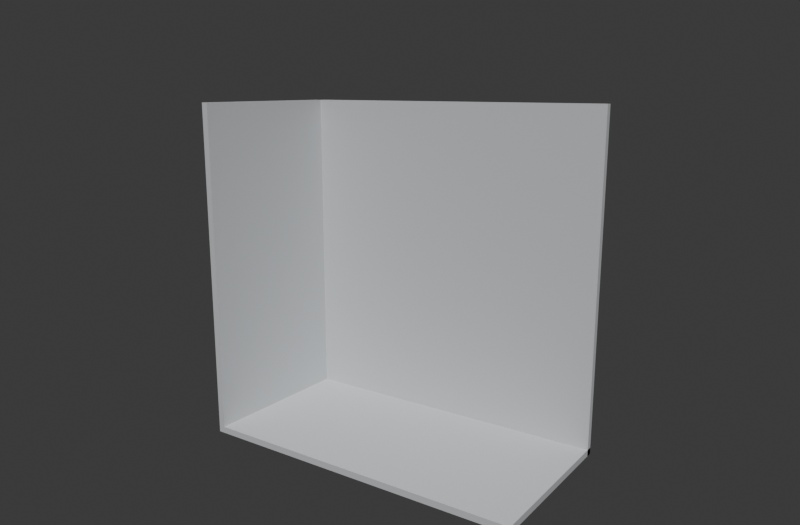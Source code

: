 # Source: deep_plunge.blend  (saved by Blender 5.2.44; exported with 4.5.12 LTS)
import bpy
from mathutils import Matrix  # noqa: F401  (used for matrix-valued properties, if any)

bpy.ops.wm.read_factory_settings(use_empty=True)
scene = bpy.context.scene
scene.name = 'Scene'

# ---- collections
col_collection = bpy.data.collections.new('Collection'); scene.collection.children.link(col_collection)
col_fluidsim_output = bpy.data.collections.new('FluidSim Output'); scene.collection.children.link(col_fluidsim_output)

# ---- materials (node trees are filled in below, after node groups)
mat_plunge_tank = bpy.data.materials.new('Plunge Tank')
mat_plunge_tank.diffuse_color = (0.62, 0.64, 0.66, 1.0)
mat_plunge_tank.roughness = 0.6
mat_plunge_particles = bpy.data.materials.new('Plunge Particles')
mat_plunge_particles.diffuse_color = (0.06, 0.3, 0.55, 1.0)
mat_plunge_particles.roughness = 0.3

# ---- material node trees
mat_plunge_tank.use_nodes = True; mat_plunge_tank.node_tree.nodes.clear()
_N = mat_plunge_tank.node_tree.nodes; _L = mat_plunge_tank.node_tree.links
n0 = _N.new('ShaderNodeBsdfPrincipled'); n0.name = 'Principled BSDF'; n0.location = (-200, 100)
n0.inputs[0].default_value = (0.62, 0.64, 0.66, 1.0)
n0.inputs[2].default_value = 0.6
n0.inputs[10].default_value = 0.005
n1 = _N.new('ShaderNodeOutputMaterial'); n1.name = 'Material Output'; n1.location = (200, 100)
_L.new(n0.outputs[0], n1.inputs[0])
n1.is_active_output = True
mat_plunge_particles.use_nodes = True; mat_plunge_particles.node_tree.nodes.clear()
_N = mat_plunge_particles.node_tree.nodes; _L = mat_plunge_particles.node_tree.links
n0 = _N.new('ShaderNodeBsdfPrincipled'); n0.name = 'Principled BSDF'; n0.location = (-200, 100)
n0.inputs[0].default_value = (0.06, 0.3, 0.55, 1.0)
n0.inputs[2].default_value = 0.3
n0.inputs[10].default_value = 0.005
n1 = _N.new('ShaderNodeOutputMaterial'); n1.name = 'Material Output'; n1.location = (200, 100)
_L.new(n0.outputs[0], n1.inputs[0])
n1.is_active_output = True

# ---- world
world_world = bpy.data.worlds.new('World'); scene.world = world_world
world_world.use_nodes = True; world_world.node_tree.nodes.clear()
_N = world_world.node_tree.nodes; _L = world_world.node_tree.links
n0 = _N.new('ShaderNodeOutputWorld'); n0.name = 'World Output'; n0.location = (200, 100)
n1 = _N.new('ShaderNodeBackground'); n1.name = 'Background'; n1.location = (-200, 100)
n1.inputs[0].default_value = (0.05088, 0.05088, 0.05088, 1.0)
_L.new(n1.outputs[0], n0.inputs[0])
n0.is_active_output = True
world_world.color = (0.66, 0.7, 0.73)
world_world.sun_shadow_jitter_overblur = 0.0

# ---- cameras
cam_demo_cam = bpy.data.cameras.new('Demo Cam')
cam_demo_cam.lens = 35.0

# ---- lights
light_demo_sun = bpy.data.lights.new('Demo Sun', 'SUN')
light_demo_sun.energy = 3.0

# ---- meshes
me_cube = bpy.data.meshes.new('Cube')
me_cube.from_pydata([(-1.0, -1.0, -1.0), (-1.0, -1.0, 1.0), (-1.0, 1.0, -1.0), (-1.0, 1.0, 1.0), (1.0, -1.0, -1.0), (1.0, -1.0, 1.0), (1.0, 1.0, -1.0), (1.0, 1.0, 1.0)], [], [(0, 1, 3, 2), (2, 3, 7, 6), (6, 7, 5, 4), (4, 5, 1, 0), (2, 6, 4, 0), (7, 3, 1, 5)])
_uv = me_cube.uv_layers.new(name='UVMap')
_uv.uv.foreach_set('vector', [0.375, 0.0, 0.625, 0.0, 0.625, 0.25, 0.375, 0.25, 0.375, 0.25, 0.625, 0.25, 0.625, 0.5, 0.375, 0.5, 0.375, 0.5, 0.625, 0.5, 0.625, 0.75, 0.375, 0.75, 0.375, 0.75, 0.625, 0.75, 0.625, 1.0, 0.375, 1.0, 0.125, 0.5, 0.375, 0.5, 0.375, 0.75, 0.125, 0.75, 0.625, 0.5, 0.875, 0.5, 0.875, 0.75, 0.625, 0.75])
me_cube.update()
me_cube_001 = bpy.data.meshes.new('Cube.001')
me_cube_001.from_pydata([(-0.5, -0.5, -0.5), (-0.5, -0.5, 0.5), (-0.5, 0.5, -0.5), (-0.5, 0.5, 0.5), (0.5, -0.5, -0.5), (0.5, -0.5, 0.5), (0.5, 0.5, -0.5), (0.5, 0.5, 0.5)], [], [(0, 1, 3, 2), (2, 3, 7, 6), (6, 7, 5, 4), (4, 5, 1, 0), (2, 6, 4, 0), (7, 3, 1, 5)])
_uv = me_cube_001.uv_layers.new(name='UVMap')
_uv.uv.foreach_set('vector', [0.375, 0.0, 0.625, 0.0, 0.625, 0.25, 0.375, 0.25, 0.375, 0.25, 0.625, 0.25, 0.625, 0.5, 0.375, 0.5, 0.375, 0.5, 0.625, 0.5, 0.625, 0.75, 0.375, 0.75, 0.375, 0.75, 0.625, 0.75, 0.625, 1.0, 0.375, 1.0, 0.125, 0.5, 0.375, 0.5, 0.375, 0.75, 0.125, 0.75, 0.625, 0.5, 0.875, 0.5, 0.875, 0.75, 0.625, 0.75])
me_cube_001.update()
me_cube_002 = bpy.data.meshes.new('Cube.002')
me_cube_002.from_pydata([(-0.5, -0.5, -0.5), (-0.5, -0.5, 0.5), (-0.5, 0.5, -0.5), (-0.5, 0.5, 0.5), (0.5, -0.5, -0.5), (0.5, -0.5, 0.5), (0.5, 0.5, -0.5), (0.5, 0.5, 0.5)], [], [(0, 1, 3, 2), (2, 3, 7, 6), (6, 7, 5, 4), (4, 5, 1, 0), (2, 6, 4, 0), (7, 3, 1, 5)])
_uv = me_cube_002.uv_layers.new(name='UVMap')
_uv.uv.foreach_set('vector', [0.375, 0.0, 0.625, 0.0, 0.625, 0.25, 0.375, 0.25, 0.375, 0.25, 0.625, 0.25, 0.625, 0.5, 0.375, 0.5, 0.375, 0.5, 0.625, 0.5, 0.625, 0.75, 0.375, 0.75, 0.375, 0.75, 0.625, 0.75, 0.625, 1.0, 0.375, 1.0, 0.125, 0.5, 0.375, 0.5, 0.375, 0.75, 0.125, 0.75, 0.625, 0.5, 0.875, 0.5, 0.875, 0.75, 0.625, 0.75])
me_cube_002.update()
me_cube_003 = bpy.data.meshes.new('Cube.003')
me_cube_003.from_pydata([(-0.5, -0.5, -0.5), (-0.5, -0.5, 0.5), (-0.5, 0.5, -0.5), (-0.5, 0.5, 0.5), (0.5, -0.5, -0.5), (0.5, -0.5, 0.5), (0.5, 0.5, -0.5), (0.5, 0.5, 0.5)], [], [(0, 1, 3, 2), (2, 3, 7, 6), (6, 7, 5, 4), (4, 5, 1, 0), (2, 6, 4, 0), (7, 3, 1, 5)])
_uv = me_cube_003.uv_layers.new(name='UVMap')
_uv.uv.foreach_set('vector', [0.375, 0.0, 0.625, 0.0, 0.625, 0.25, 0.375, 0.25, 0.375, 0.25, 0.625, 0.25, 0.625, 0.5, 0.375, 0.5, 0.375, 0.5, 0.625, 0.5, 0.625, 0.75, 0.375, 0.75, 0.375, 0.75, 0.625, 0.75, 0.625, 1.0, 0.375, 1.0, 0.125, 0.5, 0.375, 0.5, 0.375, 0.75, 0.125, 0.75, 0.625, 0.5, 0.875, 0.5, 0.875, 0.75, 0.625, 0.75])
me_cube_003.materials.append(mat_plunge_tank)
me_cube_003.update()
me_cube_004 = bpy.data.meshes.new('Cube.004')
me_cube_004.from_pydata([(-0.5, -0.5, -0.5), (-0.5, -0.5, 0.5), (-0.5, 0.5, -0.5), (-0.5, 0.5, 0.5), (0.5, -0.5, -0.5), (0.5, -0.5, 0.5), (0.5, 0.5, -0.5), (0.5, 0.5, 0.5)], [], [(0, 1, 3, 2), (2, 3, 7, 6), (6, 7, 5, 4), (4, 5, 1, 0), (2, 6, 4, 0), (7, 3, 1, 5)])
_uv = me_cube_004.uv_layers.new(name='UVMap')
_uv.uv.foreach_set('vector', [0.375, 0.0, 0.625, 0.0, 0.625, 0.25, 0.375, 0.25, 0.375, 0.25, 0.625, 0.25, 0.625, 0.5, 0.375, 0.5, 0.375, 0.5, 0.625, 0.5, 0.625, 0.75, 0.375, 0.75, 0.375, 0.75, 0.625, 0.75, 0.625, 1.0, 0.375, 1.0, 0.125, 0.5, 0.375, 0.5, 0.375, 0.75, 0.125, 0.75, 0.625, 0.5, 0.875, 0.5, 0.875, 0.75, 0.625, 0.75])
me_cube_004.materials.append(mat_plunge_tank)
me_cube_004.update()
me_cube_005 = bpy.data.meshes.new('Cube.005')
me_cube_005.from_pydata([(-0.5, -0.5, -0.5), (-0.5, -0.5, 0.5), (-0.5, 0.5, -0.5), (-0.5, 0.5, 0.5), (0.5, -0.5, -0.5), (0.5, -0.5, 0.5), (0.5, 0.5, -0.5), (0.5, 0.5, 0.5)], [], [(0, 1, 3, 2), (2, 3, 7, 6), (6, 7, 5, 4), (4, 5, 1, 0), (2, 6, 4, 0), (7, 3, 1, 5)])
_uv = me_cube_005.uv_layers.new(name='UVMap')
_uv.uv.foreach_set('vector', [0.375, 0.0, 0.625, 0.0, 0.625, 0.25, 0.375, 0.25, 0.375, 0.25, 0.625, 0.25, 0.625, 0.5, 0.375, 0.5, 0.375, 0.5, 0.625, 0.5, 0.625, 0.75, 0.375, 0.75, 0.375, 0.75, 0.625, 0.75, 0.625, 1.0, 0.375, 1.0, 0.125, 0.5, 0.375, 0.5, 0.375, 0.75, 0.125, 0.75, 0.625, 0.5, 0.875, 0.5, 0.875, 0.75, 0.625, 0.75])
me_cube_005.materials.append(mat_plunge_tank)
me_cube_005.update()

# ---- objects
ob_demo_cam = bpy.data.objects.new('Demo Cam', cam_demo_cam)
ob_demo_sun = bpy.data.objects.new('Demo Sun', light_demo_sun)
ob_plunge_domain = bpy.data.objects.new('Plunge Domain', me_cube)
ob_plunge_tank_fill = bpy.data.objects.new('Plunge Tank Fill', me_cube_001)
ob_plunge_falling_block = bpy.data.objects.new('Plunge Falling Block', me_cube_002)
ob_plunge_tank_floor = bpy.data.objects.new('Plunge Tank Floor', me_cube_003)
ob_plunge_tank_back = bpy.data.objects.new('Plunge Tank Back', me_cube_004)
ob_plunge_tank_side = bpy.data.objects.new('Plunge Tank Side', me_cube_005)
ob_fluidsim_particles = bpy.data.objects.new('FluidSim Particles', None)

# ---- transforms, parenting, visibility, modifiers, constraints
ob_demo_cam.location = (1.75, -1.55, 1.05)
ob_demo_cam.rotation_euler = (1.346, 3.243e-08, 0.607)
ob_demo_sun.location = (0.0, 0.0, 0.0)
ob_demo_sun.rotation_euler = (0.7, 0.15, 0.4)
ob_plunge_domain.location = (0.5, 0.25, 0.5)
ob_plunge_domain.scale = (0.5, 0.25, 0.5)
ob_plunge_domain.hide_render = True
ob_plunge_domain.display_type = 'WIRE'
ob_plunge_tank_fill.location = (0.5, 0.25, 0.35)
ob_plunge_tank_fill.scale = (1.0, 0.5, 0.7)
ob_plunge_tank_fill.hide_render = True
ob_plunge_tank_fill.display_type = 'WIRE'
ob_plunge_tank_fill.show_name = True
ob_plunge_falling_block.location = (0.5, 0.25, 0.895)
ob_plunge_falling_block.scale = (0.2, 0.2, 0.15)
ob_plunge_falling_block.hide_render = True
ob_plunge_falling_block.display_type = 'WIRE'
ob_plunge_falling_block.show_name = True
ob_plunge_tank_floor.location = (0.5, 0.26, -0.01)
ob_plunge_tank_floor.scale = (1.0, 0.52, 0.02)
ob_plunge_tank_back.location = (0.49, 0.51, 0.49)
ob_plunge_tank_back.scale = (1.02, 0.02, 1.02)
ob_plunge_tank_side.location = (-0.01, 0.26, 0.49)
ob_plunge_tank_side.scale = (0.02, 0.52, 1.02)
ob_fluidsim_particles.location = (0.0, 0.0, 0.0)
ob_fluidsim_particles.empty_image_offset = (0.0, 0.0)
ob_fluidsim_particles.color = (0.06, 0.3, 0.55, 1.0)

# ---- collection membership
scene.collection.objects.link(ob_demo_cam)
scene.collection.objects.link(ob_demo_sun)
col_collection.objects.link(ob_plunge_domain)
col_collection.objects.link(ob_plunge_tank_fill)
col_collection.objects.link(ob_plunge_falling_block)
col_collection.objects.link(ob_plunge_tank_floor)
col_collection.objects.link(ob_plunge_tank_back)
col_collection.objects.link(ob_plunge_tank_side)
col_fluidsim_output.objects.link(ob_fluidsim_particles)

# ---- scene / render settings (as saved in the file)
scene.camera = ob_demo_cam
scene.frame_start = 1; scene.frame_end = 72; scene.frame_set(1)
scene.render.engine = 'BLENDER_WORKBENCH'
scene.render.resolution_x = 640
scene.render.resolution_y = 420
scene.render.bake_bias = 0.0
scene.render.bake_samples = 0
scene.render.compositor_device = 'GPU'
scene.eevee.use_volume_custom_range = False
scene.eevee.fast_gi_thickness_near = 0.1
scene.eevee.fast_gi_thickness_far = 0.0
scene.eevee.ray_tracing_options.screen_trace_thickness = 0.1
bpy.context.view_layer.update()

